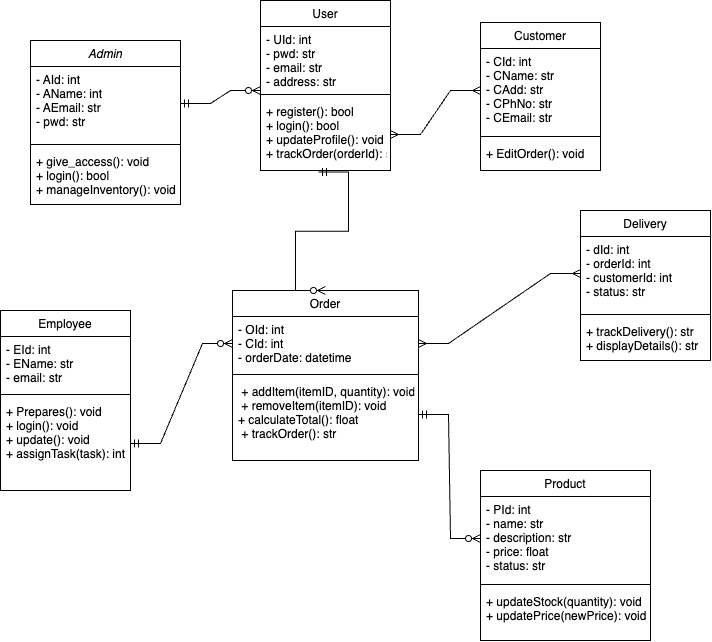

The diagram above was exported from draw.io. Its source (the exported page's mxGraphModel, read from the mxfile embedded in the PNG):
<mxGraphModel dx="1468" dy="983" grid="1" gridSize="10" guides="1" tooltips="1" connect="1" arrows="1" fold="1" page="1" pageScale="1" pageWidth="827" pageHeight="1169" math="0" shadow="0">
  <root>
    <mxCell id="WIyWlLk6GJQsqaUBKTNV-0" />
    <mxCell id="WIyWlLk6GJQsqaUBKTNV-1" parent="WIyWlLk6GJQsqaUBKTNV-0" />
    <mxCell id="zkfFHV4jXpPFQw0GAbJ--0" value="Admin" style="swimlane;fontStyle=2;align=center;verticalAlign=top;childLayout=stackLayout;horizontal=1;startSize=26;horizontalStack=0;resizeParent=1;resizeLast=0;collapsible=1;marginBottom=0;rounded=0;shadow=0;strokeWidth=1;" parent="WIyWlLk6GJQsqaUBKTNV-1" vertex="1">
      <mxGeometry x="110" y="100" width="150" height="164" as="geometry">
        <mxRectangle x="230" y="140" width="160" height="26" as="alternateBounds" />
      </mxGeometry>
    </mxCell>
    <mxCell id="zkfFHV4jXpPFQw0GAbJ--1" value="- AId: int&#10;- AName: int&#10;- AEmail: str&#10;- pwd: str&#10;" style="text;align=left;verticalAlign=top;spacingLeft=4;spacingRight=4;overflow=hidden;rotatable=0;points=[[0,0.5],[1,0.5]];portConstraint=eastwest;" parent="zkfFHV4jXpPFQw0GAbJ--0" vertex="1">
      <mxGeometry y="26" width="150" height="74" as="geometry" />
    </mxCell>
    <mxCell id="zkfFHV4jXpPFQw0GAbJ--4" value="" style="line;html=1;strokeWidth=1;align=left;verticalAlign=middle;spacingTop=-1;spacingLeft=3;spacingRight=3;rotatable=0;labelPosition=right;points=[];portConstraint=eastwest;" parent="zkfFHV4jXpPFQw0GAbJ--0" vertex="1">
      <mxGeometry y="100" width="150" height="8" as="geometry" />
    </mxCell>
    <mxCell id="zkfFHV4jXpPFQw0GAbJ--5" value="+ give_access(): void&#10;+ login(): bool&#10;+ manageInventory(): void" style="text;align=left;verticalAlign=top;spacingLeft=4;spacingRight=4;overflow=hidden;rotatable=0;points=[[0,0.5],[1,0.5]];portConstraint=eastwest;" parent="zkfFHV4jXpPFQw0GAbJ--0" vertex="1">
      <mxGeometry y="108" width="150" height="52" as="geometry" />
    </mxCell>
    <mxCell id="zkfFHV4jXpPFQw0GAbJ--17" value="User" style="swimlane;fontStyle=0;align=center;verticalAlign=top;childLayout=stackLayout;horizontal=1;startSize=26;horizontalStack=0;resizeParent=1;resizeLast=0;collapsible=1;marginBottom=0;rounded=0;shadow=0;strokeWidth=1;" parent="WIyWlLk6GJQsqaUBKTNV-1" vertex="1">
      <mxGeometry x="340" y="60" width="130" height="170" as="geometry">
        <mxRectangle x="550" y="140" width="160" height="26" as="alternateBounds" />
      </mxGeometry>
    </mxCell>
    <mxCell id="zkfFHV4jXpPFQw0GAbJ--18" value="- UId: int&#10;- pwd: str&#10;- email: str&#10;- address: str&#10;" style="text;align=left;verticalAlign=top;spacingLeft=4;spacingRight=4;overflow=hidden;rotatable=0;points=[[0,0.5],[1,0.5]];portConstraint=eastwest;" parent="zkfFHV4jXpPFQw0GAbJ--17" vertex="1">
      <mxGeometry y="26" width="130" height="64" as="geometry" />
    </mxCell>
    <mxCell id="zkfFHV4jXpPFQw0GAbJ--23" value="" style="line;html=1;strokeWidth=1;align=left;verticalAlign=middle;spacingTop=-1;spacingLeft=3;spacingRight=3;rotatable=0;labelPosition=right;points=[];portConstraint=eastwest;" parent="zkfFHV4jXpPFQw0GAbJ--17" vertex="1">
      <mxGeometry y="90" width="130" height="8" as="geometry" />
    </mxCell>
    <mxCell id="zkfFHV4jXpPFQw0GAbJ--24" value="+ register(): bool&#10;+ login(): bool&#10;+ updateProfile(): void&#10;+ trackOrder(orderId): str" style="text;align=left;verticalAlign=top;spacingLeft=4;spacingRight=4;overflow=hidden;rotatable=0;points=[[0,0.5],[1,0.5]];portConstraint=eastwest;" parent="zkfFHV4jXpPFQw0GAbJ--17" vertex="1">
      <mxGeometry y="98" width="130" height="72" as="geometry" />
    </mxCell>
    <mxCell id="p-2kMtrsq6xs4luBgL1a-1" value="Customer" style="swimlane;fontStyle=0;align=center;verticalAlign=top;childLayout=stackLayout;horizontal=1;startSize=26;horizontalStack=0;resizeParent=1;resizeLast=0;collapsible=1;marginBottom=0;rounded=0;shadow=0;strokeWidth=1;" vertex="1" parent="WIyWlLk6GJQsqaUBKTNV-1">
      <mxGeometry x="560" y="82" width="120" height="148" as="geometry">
        <mxRectangle x="550" y="140" width="160" height="26" as="alternateBounds" />
      </mxGeometry>
    </mxCell>
    <mxCell id="p-2kMtrsq6xs4luBgL1a-3" value="- CId: int&#10;- CName: str&#10;- CAdd: str&#10;- CPhNo: str&#10;- CEmail: str&#10;" style="text;align=left;verticalAlign=top;spacingLeft=4;spacingRight=4;overflow=hidden;rotatable=0;points=[[0,0.5],[1,0.5]];portConstraint=eastwest;rounded=0;shadow=0;html=0;" vertex="1" parent="p-2kMtrsq6xs4luBgL1a-1">
      <mxGeometry y="26" width="120" height="84" as="geometry" />
    </mxCell>
    <mxCell id="p-2kMtrsq6xs4luBgL1a-4" value="" style="line;html=1;strokeWidth=1;align=left;verticalAlign=middle;spacingTop=-1;spacingLeft=3;spacingRight=3;rotatable=0;labelPosition=right;points=[];portConstraint=eastwest;" vertex="1" parent="p-2kMtrsq6xs4luBgL1a-1">
      <mxGeometry y="110" width="120" height="8" as="geometry" />
    </mxCell>
    <mxCell id="p-2kMtrsq6xs4luBgL1a-5" value="+ EditOrder(): void" style="text;align=left;verticalAlign=top;spacingLeft=4;spacingRight=4;overflow=hidden;rotatable=0;points=[[0,0.5],[1,0.5]];portConstraint=eastwest;" vertex="1" parent="p-2kMtrsq6xs4luBgL1a-1">
      <mxGeometry y="118" width="120" height="22" as="geometry" />
    </mxCell>
    <mxCell id="p-2kMtrsq6xs4luBgL1a-6" value="Employee" style="swimlane;fontStyle=0;align=center;verticalAlign=top;childLayout=stackLayout;horizontal=1;startSize=26;horizontalStack=0;resizeParent=1;resizeLast=0;collapsible=1;marginBottom=0;rounded=0;shadow=0;strokeWidth=1;" vertex="1" parent="WIyWlLk6GJQsqaUBKTNV-1">
      <mxGeometry x="80" y="370" width="130" height="180" as="geometry">
        <mxRectangle x="550" y="140" width="160" height="26" as="alternateBounds" />
      </mxGeometry>
    </mxCell>
    <mxCell id="p-2kMtrsq6xs4luBgL1a-7" value="- EId: int&#10;- EName: str&#10;- email: str" style="text;align=left;verticalAlign=top;spacingLeft=4;spacingRight=4;overflow=hidden;rotatable=0;points=[[0,0.5],[1,0.5]];portConstraint=eastwest;" vertex="1" parent="p-2kMtrsq6xs4luBgL1a-6">
      <mxGeometry y="26" width="130" height="54" as="geometry" />
    </mxCell>
    <mxCell id="p-2kMtrsq6xs4luBgL1a-9" value="" style="line;html=1;strokeWidth=1;align=left;verticalAlign=middle;spacingTop=-1;spacingLeft=3;spacingRight=3;rotatable=0;labelPosition=right;points=[];portConstraint=eastwest;" vertex="1" parent="p-2kMtrsq6xs4luBgL1a-6">
      <mxGeometry y="80" width="130" height="8" as="geometry" />
    </mxCell>
    <mxCell id="p-2kMtrsq6xs4luBgL1a-10" value="+ Prepares(): void&#10;+ login(): void&#10;+ update(): void&#10;+ assignTask(task): int" style="text;align=left;verticalAlign=top;spacingLeft=4;spacingRight=4;overflow=hidden;rotatable=0;points=[[0,0.5],[1,0.5]];portConstraint=eastwest;" vertex="1" parent="p-2kMtrsq6xs4luBgL1a-6">
      <mxGeometry y="88" width="130" height="92" as="geometry" />
    </mxCell>
    <mxCell id="p-2kMtrsq6xs4luBgL1a-11" value="Order" style="swimlane;fontStyle=0;align=center;verticalAlign=top;childLayout=stackLayout;horizontal=1;startSize=26;horizontalStack=0;resizeParent=1;resizeLast=0;collapsible=1;marginBottom=0;rounded=0;shadow=0;strokeWidth=1;" vertex="1" parent="WIyWlLk6GJQsqaUBKTNV-1">
      <mxGeometry x="312" y="350" width="186" height="170" as="geometry">
        <mxRectangle x="550" y="140" width="160" height="26" as="alternateBounds" />
      </mxGeometry>
    </mxCell>
    <mxCell id="p-2kMtrsq6xs4luBgL1a-12" value="- OId: int&#10;- CId: int&#10;- orderDate: datetime" style="text;align=left;verticalAlign=top;spacingLeft=4;spacingRight=4;overflow=hidden;rotatable=0;points=[[0,0.5],[1,0.5]];portConstraint=eastwest;" vertex="1" parent="p-2kMtrsq6xs4luBgL1a-11">
      <mxGeometry y="26" width="186" height="54" as="geometry" />
    </mxCell>
    <mxCell id="p-2kMtrsq6xs4luBgL1a-14" value="" style="line;html=1;strokeWidth=1;align=left;verticalAlign=middle;spacingTop=-1;spacingLeft=3;spacingRight=3;rotatable=0;labelPosition=right;points=[];portConstraint=eastwest;" vertex="1" parent="p-2kMtrsq6xs4luBgL1a-11">
      <mxGeometry y="80" width="186" height="8" as="geometry" />
    </mxCell>
    <mxCell id="p-2kMtrsq6xs4luBgL1a-15" value=" + addItem(itemID, quantity): void&#10; + removeItem(itemID): void&#10;+ calculateTotal(): float&#10; + trackOrder(): str" style="text;align=left;verticalAlign=top;spacingLeft=4;spacingRight=4;overflow=hidden;rotatable=0;points=[[0,0.5],[1,0.5]];portConstraint=eastwest;" vertex="1" parent="p-2kMtrsq6xs4luBgL1a-11">
      <mxGeometry y="88" width="186" height="72" as="geometry" />
    </mxCell>
    <mxCell id="p-2kMtrsq6xs4luBgL1a-16" value="Product" style="swimlane;fontStyle=0;align=center;verticalAlign=top;childLayout=stackLayout;horizontal=1;startSize=26;horizontalStack=0;resizeParent=1;resizeLast=0;collapsible=1;marginBottom=0;rounded=0;shadow=0;strokeWidth=1;" vertex="1" parent="WIyWlLk6GJQsqaUBKTNV-1">
      <mxGeometry x="560" y="530" width="170" height="170" as="geometry">
        <mxRectangle x="550" y="140" width="160" height="26" as="alternateBounds" />
      </mxGeometry>
    </mxCell>
    <mxCell id="p-2kMtrsq6xs4luBgL1a-17" value="- PId: int&#10;- name: str&#10;- description: str&#10;- price: float&#10;- status: str" style="text;align=left;verticalAlign=top;spacingLeft=4;spacingRight=4;overflow=hidden;rotatable=0;points=[[0,0.5],[1,0.5]];portConstraint=eastwest;" vertex="1" parent="p-2kMtrsq6xs4luBgL1a-16">
      <mxGeometry y="26" width="170" height="84" as="geometry" />
    </mxCell>
    <mxCell id="p-2kMtrsq6xs4luBgL1a-18" value="" style="line;html=1;strokeWidth=1;align=left;verticalAlign=middle;spacingTop=-1;spacingLeft=3;spacingRight=3;rotatable=0;labelPosition=right;points=[];portConstraint=eastwest;" vertex="1" parent="p-2kMtrsq6xs4luBgL1a-16">
      <mxGeometry y="110" width="170" height="8" as="geometry" />
    </mxCell>
    <mxCell id="p-2kMtrsq6xs4luBgL1a-19" value="+ updateStock(quantity): void&#10;+ updatePrice(newPrice): void" style="text;align=left;verticalAlign=top;spacingLeft=4;spacingRight=4;overflow=hidden;rotatable=0;points=[[0,0.5],[1,0.5]];portConstraint=eastwest;" vertex="1" parent="p-2kMtrsq6xs4luBgL1a-16">
      <mxGeometry y="118" width="170" height="42" as="geometry" />
    </mxCell>
    <mxCell id="p-2kMtrsq6xs4luBgL1a-20" value="Delivery" style="swimlane;fontStyle=0;align=center;verticalAlign=top;childLayout=stackLayout;horizontal=1;startSize=26;horizontalStack=0;resizeParent=1;resizeLast=0;collapsible=1;marginBottom=0;rounded=0;shadow=0;strokeWidth=1;" vertex="1" parent="WIyWlLk6GJQsqaUBKTNV-1">
      <mxGeometry x="660" y="270" width="130" height="150" as="geometry">
        <mxRectangle x="550" y="140" width="160" height="26" as="alternateBounds" />
      </mxGeometry>
    </mxCell>
    <mxCell id="p-2kMtrsq6xs4luBgL1a-21" value="- dId: int&#10;- orderId: int&#10;- customerId: int&#10;- status: str" style="text;align=left;verticalAlign=top;spacingLeft=4;spacingRight=4;overflow=hidden;rotatable=0;points=[[0,0.5],[1,0.5]];portConstraint=eastwest;" vertex="1" parent="p-2kMtrsq6xs4luBgL1a-20">
      <mxGeometry y="26" width="130" height="74" as="geometry" />
    </mxCell>
    <mxCell id="p-2kMtrsq6xs4luBgL1a-22" value="" style="line;html=1;strokeWidth=1;align=left;verticalAlign=middle;spacingTop=-1;spacingLeft=3;spacingRight=3;rotatable=0;labelPosition=right;points=[];portConstraint=eastwest;" vertex="1" parent="p-2kMtrsq6xs4luBgL1a-20">
      <mxGeometry y="100" width="130" height="8" as="geometry" />
    </mxCell>
    <mxCell id="p-2kMtrsq6xs4luBgL1a-23" value="+ trackDelivery(): str&#10;+ displayDetails(): str" style="text;align=left;verticalAlign=top;spacingLeft=4;spacingRight=4;overflow=hidden;rotatable=0;points=[[0,0.5],[1,0.5]];portConstraint=eastwest;" vertex="1" parent="p-2kMtrsq6xs4luBgL1a-20">
      <mxGeometry y="108" width="130" height="42" as="geometry" />
    </mxCell>
    <mxCell id="p-2kMtrsq6xs4luBgL1a-24" value="" style="edgeStyle=entityRelationEdgeStyle;fontSize=12;html=1;endArrow=ERzeroToMany;startArrow=ERmandOne;rounded=0;exitX=1;exitY=0.5;exitDx=0;exitDy=0;" edge="1" parent="WIyWlLk6GJQsqaUBKTNV-1" source="zkfFHV4jXpPFQw0GAbJ--1">
      <mxGeometry width="100" height="100" relative="1" as="geometry">
        <mxPoint x="240" y="250" as="sourcePoint" />
        <mxPoint x="340" y="150" as="targetPoint" />
        <Array as="points">
          <mxPoint x="210" y="60" />
          <mxPoint x="240" y="50" />
        </Array>
      </mxGeometry>
    </mxCell>
    <mxCell id="p-2kMtrsq6xs4luBgL1a-27" value="" style="edgeStyle=entityRelationEdgeStyle;fontSize=12;html=1;endArrow=ERmany;startArrow=ERmany;rounded=0;entryX=0;entryY=0.5;entryDx=0;entryDy=0;exitX=1;exitY=0.5;exitDx=0;exitDy=0;" edge="1" parent="WIyWlLk6GJQsqaUBKTNV-1" source="zkfFHV4jXpPFQw0GAbJ--24" target="p-2kMtrsq6xs4luBgL1a-3">
      <mxGeometry width="100" height="100" relative="1" as="geometry">
        <mxPoint x="470" y="210" as="sourcePoint" />
        <mxPoint x="570" y="110" as="targetPoint" />
      </mxGeometry>
    </mxCell>
    <mxCell id="p-2kMtrsq6xs4luBgL1a-28" value="" style="edgeStyle=entityRelationEdgeStyle;fontSize=12;html=1;endArrow=ERzeroToMany;startArrow=ERmandOne;rounded=0;exitX=0.446;exitY=1.021;exitDx=0;exitDy=0;exitPerimeter=0;entryX=0.5;entryY=0;entryDx=0;entryDy=0;" edge="1" parent="WIyWlLk6GJQsqaUBKTNV-1" source="zkfFHV4jXpPFQw0GAbJ--24" target="p-2kMtrsq6xs4luBgL1a-11">
      <mxGeometry width="100" height="100" relative="1" as="geometry">
        <mxPoint x="374" y="303" as="sourcePoint" />
        <mxPoint x="454" y="290" as="targetPoint" />
        <Array as="points">
          <mxPoint x="390" y="250" />
          <mxPoint x="330" y="232" />
          <mxPoint x="405" y="250" />
          <mxPoint x="324" y="200" />
          <mxPoint x="290" y="370" />
          <mxPoint x="380" y="330" />
          <mxPoint x="354" y="190" />
        </Array>
      </mxGeometry>
    </mxCell>
    <mxCell id="p-2kMtrsq6xs4luBgL1a-30" value="" style="edgeStyle=entityRelationEdgeStyle;fontSize=12;html=1;endArrow=ERzeroToMany;startArrow=ERmandOne;rounded=0;exitX=1;exitY=0.5;exitDx=0;exitDy=0;entryX=0;entryY=0.5;entryDx=0;entryDy=0;" edge="1" parent="WIyWlLk6GJQsqaUBKTNV-1" target="p-2kMtrsq6xs4luBgL1a-12">
      <mxGeometry width="100" height="100" relative="1" as="geometry">
        <mxPoint x="210" y="503" as="sourcePoint" />
        <mxPoint x="290" y="490" as="targetPoint" />
        <Array as="points">
          <mxPoint x="160" y="400" />
          <mxPoint x="190" y="390" />
        </Array>
      </mxGeometry>
    </mxCell>
    <mxCell id="p-2kMtrsq6xs4luBgL1a-31" value="" style="edgeStyle=entityRelationEdgeStyle;fontSize=12;html=1;endArrow=ERzeroToMany;startArrow=ERmandOne;rounded=0;exitX=1;exitY=0.5;exitDx=0;exitDy=0;entryX=0;entryY=0.5;entryDx=0;entryDy=0;" edge="1" parent="WIyWlLk6GJQsqaUBKTNV-1" source="p-2kMtrsq6xs4luBgL1a-15" target="p-2kMtrsq6xs4luBgL1a-17">
      <mxGeometry width="100" height="100" relative="1" as="geometry">
        <mxPoint x="368" y="700" as="sourcePoint" />
        <mxPoint x="470" y="600" as="targetPoint" />
        <Array as="points">
          <mxPoint x="318" y="597" />
          <mxPoint x="348" y="587" />
        </Array>
      </mxGeometry>
    </mxCell>
    <mxCell id="p-2kMtrsq6xs4luBgL1a-32" value="" style="edgeStyle=entityRelationEdgeStyle;fontSize=12;html=1;endArrow=ERmany;startArrow=ERmany;rounded=0;entryX=0;entryY=0.5;entryDx=0;entryDy=0;exitX=1;exitY=0.5;exitDx=0;exitDy=0;" edge="1" parent="WIyWlLk6GJQsqaUBKTNV-1" source="p-2kMtrsq6xs4luBgL1a-12" target="p-2kMtrsq6xs4luBgL1a-21">
      <mxGeometry width="100" height="100" relative="1" as="geometry">
        <mxPoint x="520" y="420" as="sourcePoint" />
        <mxPoint x="620" y="320" as="targetPoint" />
      </mxGeometry>
    </mxCell>
  </root>
</mxGraphModel>